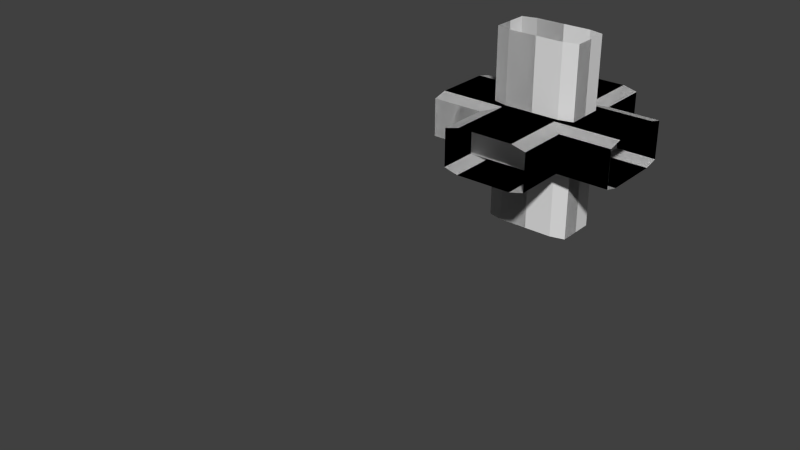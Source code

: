 # Source: busway.blend  (saved by Blender 2.67.0; exported with 4.5.12 LTS)
import bpy
from mathutils import Matrix  # noqa: F401  (used for matrix-valued properties, if any)

bpy.ops.wm.read_factory_settings(use_empty=True)
scene = bpy.context.scene
scene.name = 'Scene'

# ---- collections
col_collection_1 = bpy.data.collections.new('Collection 1'); scene.collection.children.link(col_collection_1)
col_collection_1.hide_render = True
col_collection_1.hide_viewport = True
col_collection_2 = bpy.data.collections.new('Collection 2'); scene.collection.children.link(col_collection_2)

# ---- world
world_world = bpy.data.worlds.new('World'); scene.world = world_world
world_world.color = (0.05088, 0.05088, 0.05088)
world_world.use_sun_shadow = False
world_world.sun_shadow_jitter_overblur = 0.0
world_world.cycles.sampling_method = 'MANUAL'
world_world.cycles.sample_map_resolution = 256

# ---- meshes
me_cube = bpy.data.meshes.new('Cube')
me_cube.from_pydata([(-1.0, -1.0, -1.0), (-1.0, 1.0, -1.0), (1.0, 1.0, -1.0), (1.0, -1.0, -1.0), (-1.0, -1.0, 1.0), (-1.0, 1.0, 1.0), (1.0, 1.0, 1.0), (1.0, -1.0, 1.0)], [], [(4, 5, 1, 0), (5, 6, 2, 1), (6, 7, 3, 2), (7, 4, 0, 3), (0, 1, 2, 3), (7, 6, 5, 4)])
me_cube.use_remesh_preserve_volume = False
me_cube.use_remesh_preserve_attributes = False
me_cube.use_mirror_vertex_groups = False
me_cube.update()
me_buswaysinglevertendb = bpy.data.meshes.new('BuswaySingleVertEndB')
me_buswaysinglevertendb.from_pydata([(-0.1005, 0.2248, -0.2248), (-0.12, 0.1487, -0.1487), (-0.12, -0.1487, 0.5), (0.1005, -0.2248, 0.5), (-0.1005, -0.2248, 0.5), (0.12, 0.1487, 0.5), (-0.12, 0.1487, 0.5), (0.1005, 0.2248, 0.5), (-0.1005, 0.2248, 0.5), (0.12, -0.1487, 0.5), (-0.12, -0.1487, -0.1487), (0.12, -0.1487, -0.1487), (0.1005, -0.2248, -0.2248), (-0.1005, -0.2248, -0.2248), (0.1005, 0.2248, -0.2248), (0.12, 0.1487, -0.1487)], [], [(1, 6, 8, 0), (10, 2, 6, 1), (13, 0, 14, 12), (10, 13, 4, 2), (12, 14, 15, 11), (14, 7, 5, 15), (12, 11, 9, 3), (11, 15, 5, 9), (13, 12, 3, 4), (0, 8, 7, 14), (1, 0, 13, 10)])
_uv = me_buswaysinglevertendb.uv_layers.new(name='UVMap')
_uv.uv.foreach_set('vector', [0.2446, 0.6828, 0.08055, 0.6828, 0.08055, 0.6431, 0.2639, 0.6431, 0.2446, 0.8333, 0.08055, 0.8333, 0.08055, 0.6828, 0.2446, 0.6828, 0.57, 0.863, 0.6838, 0.863, 0.6838, 0.9647, 0.57, 0.9647, 0.2446, 0.8333, 0.2639, 0.873, 0.08055, 0.873, 0.08055, 0.8333, 0.2645, 0.8718, 0.2645, 0.6443, 0.2446, 0.6828, 0.2446, 0.8333, 0.2639, 0.6431, 0.08055, 0.6431, 0.08055, 0.6828, 0.2446, 0.6828, 0.2639, 0.873, 0.2446, 0.8333, 0.08055, 0.8333, 0.08055, 0.873, 0.2446, 0.8333, 0.2446, 0.6828, 0.08055, 0.6828, 0.08055, 0.8333, 0.57, 0.863, 0.57, 0.9647, 0.3867, 0.9647, 0.3867, 0.863, 0.6838, 0.863, 0.8671, 0.863, 0.8671, 0.9647, 0.6838, 0.9647, 0.2446, 0.6828, 0.2645, 0.6443, 0.2645, 0.8718, 0.2446, 0.8333])
me_buswaysinglevertendb.use_remesh_preserve_volume = False
me_buswaysinglevertendb.use_remesh_preserve_attributes = False
me_buswaysinglevertendb.use_mirror_vertex_groups = False
me_buswaysinglevertendb.update()
me_buswaysinglehorzendd = bpy.data.meshes.new('BuswaySingleHorzEndD')
me_buswaysinglehorzendd.from_pydata([(-0.2248, 0.2248, -0.1005), (-0.1487, 0.1487, -0.12), (0.1487, -0.5, -0.12), (0.2248, -0.5, 0.1005), (0.2248, -0.5, -0.1005), (-0.1487, -0.5, 0.12), (-0.1487, -0.5, -0.12), (-0.2248, -0.5, 0.1005), (-0.2248, -0.5, -0.1005), (0.1487, -0.5, 0.12), (0.1487, 0.1487, -0.12), (0.1487, 0.1487, 0.12), (0.2248, 0.2248, 0.1005), (0.2248, 0.2248, -0.1005), (-0.2248, 0.2248, 0.1005), (-0.1487, 0.1487, 0.12)], [], [(1, 6, 8, 0), (10, 2, 6, 1), (13, 0, 14, 12), (10, 13, 4, 2), (12, 14, 15, 11), (14, 7, 5, 15), (12, 11, 9, 3), (11, 15, 5, 9), (13, 12, 3, 4), (0, 8, 7, 14), (1, 0, 13, 10)])
_uv = me_buswaysinglehorzendd.uv_layers.new(name='UVMap')
_uv.uv.foreach_set('vector', [0.2446, 0.6828, 0.08055, 0.6828, 0.08055, 0.6431, 0.2639, 0.6431, 0.2446, 0.8333, 0.08055, 0.8333, 0.08055, 0.6828, 0.2446, 0.6828, 0.57, 0.863, 0.6838, 0.863, 0.6838, 0.9647, 0.57, 0.9647, 0.2446, 0.8333, 0.2639, 0.873, 0.08055, 0.873, 0.08055, 0.8333, 0.2645, 0.8718, 0.2645, 0.6443, 0.2446, 0.6828, 0.2446, 0.8333, 0.2639, 0.6431, 0.08055, 0.6431, 0.08055, 0.6828, 0.2446, 0.6828, 0.2639, 0.873, 0.2446, 0.8333, 0.08055, 0.8333, 0.08055, 0.873, 0.2446, 0.8333, 0.2446, 0.6828, 0.08055, 0.6828, 0.08055, 0.8333, 0.57, 0.863, 0.57, 0.9647, 0.3867, 0.9647, 0.3867, 0.863, 0.6838, 0.863, 0.8671, 0.863, 0.8671, 0.9647, 0.6838, 0.9647, 0.2446, 0.6828, 0.2645, 0.6443, 0.2645, 0.8718, 0.2446, 0.8333])
me_buswaysinglehorzendd.use_remesh_preserve_volume = False
me_buswaysinglehorzendd.use_remesh_preserve_attributes = False
me_buswaysinglehorzendd.use_mirror_vertex_groups = False
me_buswaysinglehorzendd.update()
me_buswayconnectione = bpy.data.meshes.new('BuswayConnectionE')
me_buswayconnectione.from_pydata([(0.2248, -0.1005, 0.5), (0.1487, -0.12, 0.5), (-0.2248, 0.1005, 0.5), (-0.2248, -0.1005, 0.5), (0.1487, 0.12, 0.5), (0.1487, -0.12, 0.1005), (-0.1487, 0.12, 0.5), (0.2248, -0.1005, 0.1005), (0.2248, 0.1005, 0.5), (-0.1487, -0.12, 0.5), (-0.2248, -0.1005, 0.1005), (-0.2248, 0.1005, 0.1005), (0.2248, 0.1005, 0.1005), (-0.1487, -0.12, 0.1005), (0.1487, 0.12, 0.1005), (-0.1487, 0.12, 0.1005)], [], [(4, 14, 15, 6), (12, 8, 0, 7), (11, 2, 6, 15), (12, 14, 4, 8), (13, 5, 1, 9), (10, 13, 9, 3), (11, 10, 3, 2), (7, 0, 1, 5)])
_uv = me_buswayconnectione.uv_layers.new(name='UVMap')
_uv.uv.foreach_set('vector', [0.1973, 0.367, 0.1973, 0.1649, 0.2725, 0.1649, 0.2725, 0.367, 0.1774, 0.1649, 0.1774, 0.367, 0.1265, 0.367, 0.1265, 0.1649, 0.2923, 0.1649, 0.2923, 0.367, 0.2725, 0.367, 0.2725, 0.1649, 0.1774, 0.1649, 0.1973, 0.1649, 0.1973, 0.367, 0.1774, 0.367, 0.03144, 0.1649, 0.1067, 0.1649, 0.1067, 0.367, 0.03144, 0.367, 0.01157, 0.1649, 0.03144, 0.1649, 0.03144, 0.367, 0.01157, 0.367, 0.2923, 0.1649, 0.3432, 0.1649, 0.3432, 0.367, 0.2923, 0.367, 0.1265, 0.1649, 0.1265, 0.367, 0.1067, 0.367, 0.1067, 0.1649])
me_buswayconnectione.use_remesh_preserve_volume = False
me_buswayconnectione.use_remesh_preserve_attributes = False
me_buswayconnectione.use_mirror_vertex_groups = False
me_buswayconnectione.update()
me_buswaystrightconnectionc = bpy.data.meshes.new('BuswayStrightConnectionC')
me_buswaystrightconnectionc.from_pydata([(-0.1005, 0.2248, -0.2248), (-0.1005, 0.2248, 0.2248), (0.1005, 0.2248, 0.2248), (0.12, 0.1487, 0.1487), (0.12, -0.1487, -0.5), (-0.12, 0.1487, -0.1487), (0.12, 0.1487, -0.5), (-0.1005, -0.2248, -0.5), (0.1005, -0.2248, -0.5), (-0.12, 0.1487, -0.5), (-0.1005, 0.2248, -0.5), (0.1005, 0.2248, -0.5), (-0.12, -0.1487, -0.5), (-0.1005, -0.2248, -0.2248), (0.1005, -0.2248, -0.2248), (-0.1005, -0.2248, 0.2248), (0.1005, -0.2248, 0.2248), (-0.12, 0.1487, 0.1487), (0.12, -0.1487, 0.1487), (0.12, 0.1487, 0.5), (-0.1005, 0.2248, 0.5), (0.1005, 0.2248, 0.5), (-0.12, -0.1487, 0.5), (0.12, -0.1487, 0.5), (-0.1005, -0.2248, 0.5), (0.1005, -0.2248, 0.5), (-0.12, 0.1487, 0.5), (0.1005, 0.2248, -0.2248), (-0.12, -0.1487, -0.1487), (-0.12, -0.1487, 0.1487), (0.12, 0.1487, -0.1487), (0.12, -0.1487, -0.1487)], [], [(29, 17, 5, 28), (18, 23, 25, 16), (16, 25, 24, 15), (3, 19, 23, 18), (0, 10, 9, 5), (14, 13, 7, 8), (1, 17, 26, 20), (2, 1, 20, 21), (13, 28, 12, 7), (28, 5, 9, 12), (27, 30, 6, 11), (14, 8, 4, 31), (17, 29, 22, 26), (15, 24, 22, 29), (27, 11, 10, 0), (6, 30, 31, 4), (18, 31, 30, 3), (3, 2, 21, 19), (30, 5, 17, 3), (2, 3, 17, 1), (0, 5, 30, 27), (14, 31, 28, 13), (16, 15, 29, 18), (18, 29, 28, 31)])
_uv = me_buswaystrightconnectionc.uv_layers.new(name='UVMap')
_uv.uv.foreach_set('vector', [0.1756, 0.5803, 0.1756, 0.4298, 0.1004, 0.4298, 0.1004, 0.5803, 0.1004, 0.5803, 0.01157, 0.5803, 0.01157, 0.62, 0.08117, 0.62, 0.4869, 0.7166, 0.5565, 0.7166, 0.5565, 0.8183, 0.4869, 0.8183, 0.1004, 0.4298, 0.01157, 0.4298, 0.01157, 0.5803, 0.1004, 0.5803, 0.08117, 0.3901, 0.01157, 0.3901, 0.01157, 0.4298, 0.1004, 0.4298, 0.3572, 0.7166, 0.3572, 0.8183, 0.2876, 0.8183, 0.2876, 0.7166, 0.1949, 0.3901, 0.1756, 0.4298, 0.2645, 0.4298, 0.2645, 0.3901, 0.4869, 0.7166, 0.4869, 0.8183, 0.5565, 0.8183, 0.5565, 0.7166, 0.08117, 0.62, 0.1004, 0.5803, 0.01157, 0.5803, 0.01157, 0.62, 0.1004, 0.5803, 0.1004, 0.4298, 0.01157, 0.4298, 0.01157, 0.5803, 0.1949, 0.3901, 0.1756, 0.4298, 0.2645, 0.4298, 0.2645, 0.3901, 0.1949, 0.62, 0.2645, 0.62, 0.2645, 0.5803, 0.1756, 0.5803, 0.1756, 0.4298, 0.1756, 0.5803, 0.2645, 0.5803, 0.2645, 0.4298, 0.1949, 0.62, 0.2645, 0.62, 0.2645, 0.5803, 0.1756, 0.5803, 0.3572, 0.7166, 0.2876, 0.7166, 0.2876, 0.8183, 0.3572, 0.8183, 0.2645, 0.4298, 0.1756, 0.4298, 0.1756, 0.5803, 0.2645, 0.5803, 0.1004, 0.5803, 0.1756, 0.5803, 0.1756, 0.4298, 0.1004, 0.4298, 0.1004, 0.4298, 0.08117, 0.3901, 0.01157, 0.3901, 0.01157, 0.4298, 0.3845, 0.7068, 0.3845, 0.8282, 0.4597, 0.8282, 0.4597, 0.7068, 0.4869, 0.7166, 0.4597, 0.7068, 0.4597, 0.8282, 0.4869, 0.8183, 0.3572, 0.8183, 0.3845, 0.8282, 0.3845, 0.7068, 0.3572, 0.7166, 0.3572, 0.7166, 0.3845, 0.7068, 0.3845, 0.8282, 0.3572, 0.8183, 0.4869, 0.7166, 0.4869, 0.8183, 0.4597, 0.8282, 0.4597, 0.7068, 0.4597, 0.7068, 0.4597, 0.8282, 0.3845, 0.8282, 0.3845, 0.7068])
me_buswaystrightconnectionc.use_remesh_preserve_volume = False
me_buswaystrightconnectionc.use_remesh_preserve_attributes = False
me_buswaystrightconnectionc.use_mirror_vertex_groups = False
me_buswaystrightconnectionc.update()
me_buswaysinglevertenda = bpy.data.meshes.new('BuswaySingleVertEndA')
me_buswaysinglevertenda.from_pydata([(-0.1005, -0.2248, 0.2248), (-0.12, -0.1487, 0.1487), (-0.12, 0.1487, -0.5), (0.1005, 0.2248, -0.5), (-0.1005, 0.2248, -0.5), (0.12, -0.1487, -0.5), (-0.12, -0.1487, -0.5), (0.1005, -0.2248, -0.5), (-0.1005, -0.2248, -0.5), (0.12, 0.1487, -0.5), (-0.12, 0.1487, 0.1487), (0.12, 0.1487, 0.1487), (0.1005, 0.2248, 0.2248), (-0.1005, 0.2248, 0.2248), (0.1005, -0.2248, 0.2248), (0.12, -0.1487, 0.1487)], [], [(1, 6, 8, 0), (10, 2, 6, 1), (13, 0, 14, 12), (10, 13, 4, 2), (12, 14, 15, 11), (14, 7, 5, 15), (12, 11, 9, 3), (11, 15, 5, 9), (13, 12, 3, 4), (0, 8, 7, 14), (1, 0, 13, 10)])
_uv = me_buswaysinglevertenda.uv_layers.new(name='UVMap')
_uv.uv.foreach_set('vector', [0.2446, 0.6828, 0.08055, 0.6828, 0.08055, 0.6431, 0.2639, 0.6431, 0.2446, 0.8333, 0.08055, 0.8333, 0.08055, 0.6828, 0.2446, 0.6828, 0.57, 0.863, 0.6838, 0.863, 0.6838, 0.9647, 0.57, 0.9647, 0.2446, 0.8333, 0.2639, 0.873, 0.08055, 0.873, 0.08055, 0.8333, 0.2645, 0.8718, 0.2645, 0.6443, 0.2446, 0.6828, 0.2446, 0.8333, 0.2639, 0.6431, 0.08055, 0.6431, 0.08055, 0.6828, 0.2446, 0.6828, 0.2639, 0.873, 0.2446, 0.8333, 0.08055, 0.8333, 0.08055, 0.873, 0.2446, 0.8333, 0.2446, 0.6828, 0.08055, 0.6828, 0.08055, 0.8333, 0.57, 0.863, 0.57, 0.9647, 0.3867, 0.9647, 0.3867, 0.863, 0.6838, 0.863, 0.8671, 0.863, 0.8671, 0.9647, 0.6838, 0.9647, 0.2446, 0.6828, 0.2645, 0.6443, 0.2645, 0.8718, 0.2446, 0.8333])
me_buswaysinglevertenda.use_remesh_preserve_volume = False
me_buswaysinglevertenda.use_remesh_preserve_attributes = False
me_buswaysinglevertenda.use_mirror_vertex_groups = False
me_buswaysinglevertenda.update()
me_buswaysinglehorzendc = bpy.data.meshes.new('BuswaySingleHorzEndC')
me_buswaysinglehorzendc.from_pydata([(0.2248, -0.2248, -0.1005), (0.1487, -0.1487, -0.12), (-0.1487, 0.5, -0.12), (-0.2248, 0.5, 0.1005), (-0.2248, 0.5, -0.1005), (0.1487, 0.5, 0.12), (0.1487, 0.5, -0.12), (0.2248, 0.5, 0.1005), (0.2248, 0.5, -0.1005), (-0.1487, 0.5, 0.12), (-0.1487, -0.1487, -0.12), (-0.1487, -0.1487, 0.12), (-0.2248, -0.2248, 0.1005), (-0.2248, -0.2248, -0.1005), (0.2248, -0.2248, 0.1005), (0.1487, -0.1487, 0.12)], [], [(1, 6, 8, 0), (10, 2, 6, 1), (13, 0, 14, 12), (10, 13, 4, 2), (12, 14, 15, 11), (14, 7, 5, 15), (12, 11, 9, 3), (11, 15, 5, 9), (13, 12, 3, 4), (0, 8, 7, 14), (1, 0, 13, 10)])
_uv = me_buswaysinglehorzendc.uv_layers.new(name='UVMap')
_uv.uv.foreach_set('vector', [0.2446, 0.6828, 0.08055, 0.6828, 0.08055, 0.6431, 0.2639, 0.6431, 0.2446, 0.8333, 0.08055, 0.8333, 0.08055, 0.6828, 0.2446, 0.6828, 0.57, 0.863, 0.6838, 0.863, 0.6838, 0.9647, 0.57, 0.9647, 0.2446, 0.8333, 0.2639, 0.873, 0.08055, 0.873, 0.08055, 0.8333, 0.2645, 0.8718, 0.2645, 0.6443, 0.2446, 0.6828, 0.2446, 0.8333, 0.2639, 0.6431, 0.08055, 0.6431, 0.08055, 0.6828, 0.2446, 0.6828, 0.2639, 0.873, 0.2446, 0.8333, 0.08055, 0.8333, 0.08055, 0.873, 0.2446, 0.8333, 0.2446, 0.6828, 0.08055, 0.6828, 0.08055, 0.8333, 0.57, 0.863, 0.57, 0.9647, 0.3867, 0.9647, 0.3867, 0.863, 0.6838, 0.863, 0.8671, 0.863, 0.8671, 0.9647, 0.6838, 0.9647, 0.2446, 0.6828, 0.2645, 0.6443, 0.2645, 0.8718, 0.2446, 0.8333])
me_buswaysinglehorzendc.use_remesh_preserve_volume = False
me_buswaysinglehorzendc.use_remesh_preserve_attributes = False
me_buswaysinglehorzendc.use_mirror_vertex_groups = False
me_buswaysinglehorzendc.update()
me_buswayconnectiond = bpy.data.meshes.new('BuswayConnectionD')
me_buswayconnectiond.from_pydata([(0.2248, -0.2248, 0.1005), (0.5, 0.1487, -0.12), (0.1487, -0.1487, 0.12), (0.5, -0.1487, -0.12), (0.5, 0.2248, 0.1005), (0.5, 0.2248, -0.1005), (0.5, -0.1487, 0.12), (0.5, -0.2248, 0.1005), (0.5, -0.2248, -0.1005), (0.5, 0.1487, 0.12), (0.2248, 0.2248, 0.1005), (0.2248, 0.2248, -0.1005), (0.2248, -0.2248, -0.1005), (0.1487, 0.1487, 0.12), (0.1487, -0.1487, -0.12), (0.1487, 0.1487, -0.12)], [], [(0, 7, 6, 2), (11, 10, 4, 5), (10, 13, 9, 4), (13, 2, 6, 9), (12, 14, 3, 8), (11, 5, 1, 15), (12, 8, 7, 0), (3, 14, 15, 1)])
_uv = me_buswayconnectiond.uv_layers.new(name='UVMap')
_uv.uv.foreach_set('vector', [0.6492, 0.6837, 0.5796, 0.6837, 0.5796, 0.644, 0.6684, 0.644, 0.6492, 0.3521, 0.6492, 0.4538, 0.5796, 0.4538, 0.5796, 0.3521, 0.6492, 0.4538, 0.6684, 0.4935, 0.5796, 0.4935, 0.5796, 0.4538, 0.6684, 0.4935, 0.6684, 0.644, 0.5796, 0.644, 0.5796, 0.4935, 0.6492, 0.1222, 0.6684, 0.1619, 0.5796, 0.1619, 0.5796, 0.1222, 0.6492, 0.3521, 0.5796, 0.3521, 0.5796, 0.3124, 0.6684, 0.3124, 0.6492, 0.1222, 0.5796, 0.1222, 0.5796, 0.02048, 0.6492, 0.02048, 0.5796, 0.1619, 0.6684, 0.1619, 0.6684, 0.3124, 0.5796, 0.3124])
me_buswayconnectiond.use_remesh_preserve_volume = False
me_buswayconnectiond.use_remesh_preserve_attributes = False
me_buswayconnectiond.use_mirror_vertex_groups = False
me_buswayconnectiond.update()
me_buswayjunctionconnectionendd = bpy.data.meshes.new('BuswayJunctionConnectionEndD')
me_buswayjunctionconnectionendd.from_pydata([(-0.2894, -0.2248, -0.1005), (-0.2133, -0.1487, -0.12), (-0.2133, 0.1487, -0.12), (-0.2133, 0.1487, 0.12), (-0.2894, 0.2248, 0.1005), (-0.2894, 0.2248, -0.1005), (-0.2894, -0.2248, 0.1005), (-0.2133, -0.1487, 0.12), (0.2248, -0.2248, 0.1005), (-0.2248, -0.2248, 0.1005), (-0.2248, -0.2248, -0.1005), (-0.1487, -0.1487, -0.12), (0.5, 0.1487, -0.12), (0.1487, -0.1487, 0.12), (0.5, -0.1487, -0.12), (0.5, 0.2248, 0.1005), (0.5, 0.2248, -0.1005), (0.5, -0.1487, 0.12), (0.5, -0.2248, 0.1005), (0.5, -0.2248, -0.1005), (0.5, 0.1487, 0.12), (0.2248, 0.2248, 0.1005), (0.2248, 0.2248, -0.1005), (-0.1487, -0.1487, 0.12), (0.2248, -0.2248, -0.1005), (0.1487, 0.1487, 0.12), (-0.1487, 0.1487, 0.12), (0.1487, -0.1487, -0.12), (0.1487, 0.1487, -0.12), (-0.1487, 0.1487, -0.12), (-0.2248, 0.2248, 0.1005), (-0.2248, 0.2248, -0.1005)], [], [(5, 0, 6, 4), (4, 6, 7, 3), (1, 0, 5, 2), (26, 23, 13, 25), (8, 18, 17, 13), (22, 21, 15, 16), (21, 25, 20, 15), (25, 13, 17, 20), (24, 27, 14, 19), (22, 16, 12, 28), (24, 19, 18, 8), (14, 27, 28, 12), (27, 13, 23, 11), (10, 11, 23, 9), (8, 13, 27, 24), (22, 28, 25, 21), (5, 31, 29, 2), (5, 4, 30, 31), (29, 28, 27, 11), (31, 30, 26, 29), (29, 26, 25, 28), (4, 3, 26, 30), (3, 7, 23, 26), (6, 0, 10, 9), (1, 11, 10, 0), (7, 6, 9, 23), (2, 29, 11, 1)])
_uv = me_buswayjunctionconnectionendd.uv_layers.new(name='UVMap')
_uv.uv.foreach_set('vector', [0.2272, 0.03035, 0.3409, 0.03035, 0.3409, 0.132, 0.2272, 0.132, 0.8413, 0.7457, 0.7277, 0.7457, 0.7471, 0.706, 0.8219, 0.7061, 0.7471, 0.706, 0.7277, 0.7457, 0.8413, 0.7457, 0.8219, 0.7061, 0.8221, 0.6734, 0.7469, 0.6734, 0.7469, 0.5229, 0.8221, 0.5229, 0.727, 0.4843, 0.727, 0.3451, 0.7469, 0.3451, 0.7469, 0.5229, 0.08117, 0.03035, 0.08117, 0.132, 0.01157, 0.132, 0.01157, 0.03034, 0.842, 0.4843, 0.8221, 0.5229, 0.8221, 0.3451, 0.842, 0.3451, 0.8221, 0.5229, 0.7469, 0.5229, 0.7469, 0.3451, 0.8221, 0.3451, 0.727, 0.4843, 0.7469, 0.5229, 0.7469, 0.3451, 0.727, 0.3451, 0.842, 0.4843, 0.842, 0.3451, 0.8221, 0.3451, 0.8221, 0.5229, 0.4869, 0.03035, 0.5565, 0.03035, 0.5565, 0.132, 0.4869, 0.132, 0.7469, 0.3451, 0.7469, 0.5229, 0.8221, 0.5229, 0.8221, 0.3451, 0.4597, 0.02049, 0.4597, 0.1419, 0.3845, 0.1419, 0.3845, 0.02049, 0.3572, 0.03035, 0.3845, 0.02049, 0.3845, 0.1419, 0.3572, 0.132, 0.4869, 0.132, 0.4597, 0.1419, 0.4597, 0.02049, 0.4869, 0.03035, 0.08117, 0.03035, 0.1084, 0.02048, 0.1084, 0.1419, 0.08117, 0.132, 0.8413, 0.7457, 0.8417, 0.7127, 0.8221, 0.6734, 0.8219, 0.7061, 0.2272, 0.03035, 0.2272, 0.132, 0.2108, 0.132, 0.2108, 0.03035, 0.8221, 0.6734, 0.8221, 0.5229, 0.7469, 0.5229, 0.7469, 0.6734, 0.2108, 0.03035, 0.2108, 0.132, 0.1836, 0.1419, 0.1836, 0.02049, 0.1836, 0.02049, 0.1836, 0.1419, 0.1084, 0.1419, 0.1084, 0.02048, 0.8413, 0.7457, 0.8219, 0.7061, 0.8221, 0.6734, 0.8417, 0.7127, 0.8219, 0.7061, 0.7471, 0.706, 0.7469, 0.6734, 0.8221, 0.6734, 0.3409, 0.132, 0.3409, 0.03035, 0.3572, 0.03035, 0.3572, 0.132, 0.7471, 0.706, 0.7469, 0.6734, 0.7273, 0.7127, 0.7277, 0.7457, 0.7471, 0.706, 0.7277, 0.7457, 0.7273, 0.7127, 0.7469, 0.6734, 0.8219, 0.7061, 0.8221, 0.6734, 0.7469, 0.6734, 0.7471, 0.706])
me_buswayjunctionconnectionendd.use_remesh_preserve_volume = False
me_buswayjunctionconnectionendd.use_remesh_preserve_attributes = False
me_buswayjunctionconnectionendd.use_mirror_vertex_groups = False
me_buswayjunctionconnectionendd.update()
me_buswayjunctionconnectionendc = bpy.data.meshes.new('BuswayJunctionConnectionEndC')
me_buswayjunctionconnectionendc.from_pydata([(0.2894, 0.2248, -0.1005), (0.2133, 0.1487, -0.12), (0.2133, -0.1487, -0.12), (0.2133, -0.1487, 0.12), (0.2894, -0.2248, 0.1005), (0.2894, -0.2248, -0.1005), (0.2894, 0.2248, 0.1005), (0.2133, 0.1487, 0.12), (-0.2248, 0.2248, 0.1005), (0.2248, 0.2248, 0.1005), (0.2248, 0.2248, -0.1005), (0.1487, 0.1487, -0.12), (-0.5, -0.1487, -0.12), (-0.1487, 0.1487, 0.12), (-0.5, 0.1487, -0.12), (-0.5, -0.2248, 0.1005), (-0.5, -0.2248, -0.1005), (-0.5, 0.1487, 0.12), (-0.5, 0.2248, 0.1005), (-0.5, 0.2248, -0.1005), (-0.5, -0.1487, 0.12), (-0.2248, -0.2248, 0.1005), (-0.2248, -0.2248, -0.1005), (0.1487, 0.1487, 0.12), (-0.2248, 0.2248, -0.1005), (-0.1487, -0.1487, 0.12), (0.1487, -0.1487, 0.12), (-0.1487, 0.1487, -0.12), (-0.1487, -0.1487, -0.12), (0.1487, -0.1487, -0.12), (0.2248, -0.2248, 0.1005), (0.2248, -0.2248, -0.1005)], [], [(5, 0, 6, 4), (4, 6, 7, 3), (1, 0, 5, 2), (26, 23, 13, 25), (8, 18, 17, 13), (22, 21, 15, 16), (21, 25, 20, 15), (25, 13, 17, 20), (24, 27, 14, 19), (22, 16, 12, 28), (24, 19, 18, 8), (14, 27, 28, 12), (27, 13, 23, 11), (10, 11, 23, 9), (8, 13, 27, 24), (22, 28, 25, 21), (5, 31, 29, 2), (5, 4, 30, 31), (29, 28, 27, 11), (31, 30, 26, 29), (29, 26, 25, 28), (4, 3, 26, 30), (3, 7, 23, 26), (6, 0, 10, 9), (1, 11, 10, 0), (7, 6, 9, 23), (2, 29, 11, 1)])
_uv = me_buswayjunctionconnectionendc.uv_layers.new(name='UVMap')
_uv.uv.foreach_set('vector', [0.2272, 0.03035, 0.3409, 0.03035, 0.3409, 0.132, 0.2272, 0.132, 0.8413, 0.7457, 0.7277, 0.7457, 0.7471, 0.706, 0.8219, 0.7061, 0.7471, 0.706, 0.7277, 0.7457, 0.8413, 0.7457, 0.8219, 0.7061, 0.8221, 0.6734, 0.7469, 0.6734, 0.7469, 0.5229, 0.8221, 0.5229, 0.727, 0.4843, 0.727, 0.3451, 0.7469, 0.3451, 0.7469, 0.5229, 0.08117, 0.03035, 0.08117, 0.132, 0.01157, 0.132, 0.01157, 0.03034, 0.842, 0.4843, 0.8221, 0.5229, 0.8221, 0.3451, 0.842, 0.3451, 0.8221, 0.5229, 0.7469, 0.5229, 0.7469, 0.3451, 0.8221, 0.3451, 0.727, 0.4843, 0.7469, 0.5229, 0.7469, 0.3451, 0.727, 0.3451, 0.842, 0.4843, 0.842, 0.3451, 0.8221, 0.3451, 0.8221, 0.5229, 0.4869, 0.03035, 0.5565, 0.03035, 0.5565, 0.132, 0.4869, 0.132, 0.7469, 0.3451, 0.7469, 0.5229, 0.8221, 0.5229, 0.8221, 0.3451, 0.4597, 0.02049, 0.4597, 0.1419, 0.3845, 0.1419, 0.3845, 0.02049, 0.3572, 0.03035, 0.3845, 0.02049, 0.3845, 0.1419, 0.3572, 0.132, 0.4869, 0.132, 0.4597, 0.1419, 0.4597, 0.02049, 0.4869, 0.03035, 0.08117, 0.03035, 0.1084, 0.02048, 0.1084, 0.1419, 0.08117, 0.132, 0.8413, 0.7457, 0.8417, 0.7127, 0.8221, 0.6734, 0.8219, 0.7061, 0.2272, 0.03035, 0.2272, 0.132, 0.2108, 0.132, 0.2108, 0.03035, 0.8221, 0.6734, 0.8221, 0.5229, 0.7469, 0.5229, 0.7469, 0.6734, 0.2108, 0.03035, 0.2108, 0.132, 0.1836, 0.1419, 0.1836, 0.02049, 0.1836, 0.02049, 0.1836, 0.1419, 0.1084, 0.1419, 0.1084, 0.02048, 0.8413, 0.7457, 0.8219, 0.7061, 0.8221, 0.6734, 0.8417, 0.7127, 0.8219, 0.7061, 0.7471, 0.706, 0.7469, 0.6734, 0.8221, 0.6734, 0.3409, 0.132, 0.3409, 0.03035, 0.3572, 0.03035, 0.3572, 0.132, 0.7471, 0.706, 0.7469, 0.6734, 0.7273, 0.7127, 0.7277, 0.7457, 0.7471, 0.706, 0.7277, 0.7457, 0.7273, 0.7127, 0.7469, 0.6734, 0.8219, 0.7061, 0.8221, 0.6734, 0.7469, 0.6734, 0.7471, 0.706])
me_buswayjunctionconnectionendc.use_remesh_preserve_volume = False
me_buswayjunctionconnectionendc.use_remesh_preserve_attributes = False
me_buswayjunctionconnectionendc.use_mirror_vertex_groups = False
me_buswayjunctionconnectionendc.update()
me_buswayjunctionconnectionenda = bpy.data.meshes.new('BuswayJunctionConnectionEndA')
me_buswayjunctionconnectionenda.from_pydata([(0.2248, -0.2894, -0.1005), (0.1487, -0.2133, -0.12), (-0.1487, -0.2133, -0.12), (-0.1487, -0.2133, 0.12), (-0.2248, -0.2894, 0.1005), (-0.2248, -0.2894, -0.1005), (0.2248, -0.2894, 0.1005), (0.1487, -0.2133, 0.12), (0.2248, 0.2248, 0.1005), (0.2248, -0.2248, 0.1005), (0.2248, -0.2248, -0.1005), (0.1487, -0.1487, -0.12), (-0.1487, 0.5, -0.12), (0.1487, 0.1487, 0.12), (0.1487, 0.5, -0.12), (-0.2248, 0.5, 0.1005), (-0.2248, 0.5, -0.1005), (0.1487, 0.5, 0.12), (0.2248, 0.5, 0.1005), (0.2248, 0.5, -0.1005), (-0.1487, 0.5, 0.12), (-0.2248, 0.2248, 0.1005), (-0.2248, 0.2248, -0.1005), (0.1487, -0.1487, 0.12), (0.2248, 0.2248, -0.1005), (-0.1487, 0.1487, 0.12), (-0.1487, -0.1487, 0.12), (0.1487, 0.1487, -0.12), (-0.1487, 0.1487, -0.12), (-0.1487, -0.1487, -0.12), (-0.2248, -0.2248, 0.1005), (-0.2248, -0.2248, -0.1005)], [], [(5, 0, 6, 4), (4, 6, 7, 3), (1, 0, 5, 2), (26, 23, 13, 25), (8, 18, 17, 13), (22, 21, 15, 16), (21, 25, 20, 15), (25, 13, 17, 20), (24, 27, 14, 19), (22, 16, 12, 28), (24, 19, 18, 8), (14, 27, 28, 12), (27, 13, 23, 11), (10, 11, 23, 9), (8, 13, 27, 24), (22, 28, 25, 21), (5, 31, 29, 2), (5, 4, 30, 31), (29, 28, 27, 11), (31, 30, 26, 29), (29, 26, 25, 28), (4, 3, 26, 30), (3, 7, 23, 26), (6, 0, 10, 9), (1, 11, 10, 0), (7, 6, 9, 23), (2, 29, 11, 1)])
_uv = me_buswayjunctionconnectionenda.uv_layers.new(name='UVMap')
_uv.uv.foreach_set('vector', [0.2272, 0.03035, 0.3409, 0.03035, 0.3409, 0.132, 0.2272, 0.132, 0.8413, 0.7457, 0.7277, 0.7457, 0.7471, 0.706, 0.8219, 0.7061, 0.7471, 0.706, 0.7277, 0.7457, 0.8413, 0.7457, 0.8219, 0.7061, 0.8221, 0.6734, 0.7469, 0.6734, 0.7469, 0.5229, 0.8221, 0.5229, 0.727, 0.4843, 0.727, 0.3451, 0.7469, 0.3451, 0.7469, 0.5229, 0.08117, 0.03035, 0.08117, 0.132, 0.01157, 0.132, 0.01157, 0.03034, 0.842, 0.4843, 0.8221, 0.5229, 0.8221, 0.3451, 0.842, 0.3451, 0.8221, 0.5229, 0.7469, 0.5229, 0.7469, 0.3451, 0.8221, 0.3451, 0.727, 0.4843, 0.7469, 0.5229, 0.7469, 0.3451, 0.727, 0.3451, 0.842, 0.4843, 0.842, 0.3451, 0.8221, 0.3451, 0.8221, 0.5229, 0.4869, 0.03035, 0.5565, 0.03035, 0.5565, 0.132, 0.4869, 0.132, 0.7469, 0.3451, 0.7469, 0.5229, 0.8221, 0.5229, 0.8221, 0.3451, 0.4597, 0.02049, 0.4597, 0.1419, 0.3845, 0.1419, 0.3845, 0.02049, 0.3572, 0.03035, 0.3845, 0.02049, 0.3845, 0.1419, 0.3572, 0.132, 0.4869, 0.132, 0.4597, 0.1419, 0.4597, 0.02049, 0.4869, 0.03035, 0.08117, 0.03035, 0.1084, 0.02048, 0.1084, 0.1419, 0.08117, 0.132, 0.8413, 0.7457, 0.8417, 0.7127, 0.8221, 0.6734, 0.8219, 0.7061, 0.2272, 0.03035, 0.2272, 0.132, 0.2108, 0.132, 0.2108, 0.03035, 0.8221, 0.6734, 0.8221, 0.5229, 0.7469, 0.5229, 0.7469, 0.6734, 0.2108, 0.03035, 0.2108, 0.132, 0.1836, 0.1419, 0.1836, 0.02049, 0.1836, 0.02049, 0.1836, 0.1419, 0.1084, 0.1419, 0.1084, 0.02048, 0.8413, 0.7457, 0.8219, 0.7061, 0.8221, 0.6734, 0.8417, 0.7127, 0.8219, 0.7061, 0.7471, 0.706, 0.7469, 0.6734, 0.8221, 0.6734, 0.3409, 0.132, 0.3409, 0.03035, 0.3572, 0.03035, 0.3572, 0.132, 0.7471, 0.706, 0.7469, 0.6734, 0.7273, 0.7127, 0.7277, 0.7457, 0.7471, 0.706, 0.7277, 0.7457, 0.7273, 0.7127, 0.7469, 0.6734, 0.8219, 0.7061, 0.8221, 0.6734, 0.7469, 0.6734, 0.7471, 0.706])
me_buswayjunctionconnectionenda.use_remesh_preserve_volume = False
me_buswayjunctionconnectionenda.use_remesh_preserve_attributes = False
me_buswayjunctionconnectionenda.use_mirror_vertex_groups = False
me_buswayjunctionconnectionenda.update()
me_buswaystrightconnectionb = bpy.data.meshes.new('BuswayStrightConnectionB')
me_buswaystrightconnectionb.from_pydata([(-0.2248, -0.2248, 0.1005), (-0.2248, 0.2248, 0.1005), (-0.2248, 0.2248, -0.1005), (-0.1487, 0.1487, -0.12), (0.1487, -0.5, -0.12), (-0.1487, -0.1487, 0.12), (-0.1487, -0.5, -0.12), (0.2248, -0.5, 0.1005), (0.2248, -0.5, -0.1005), (-0.1487, -0.5, 0.12), (-0.2248, -0.5, 0.1005), (-0.2248, -0.5, -0.1005), (0.1487, -0.5, 0.12), (0.2248, -0.2248, 0.1005), (0.2248, -0.2248, -0.1005), (0.2248, 0.2248, 0.1005), (0.2248, 0.2248, -0.1005), (-0.1487, 0.1487, 0.12), (0.1487, 0.1487, -0.12), (-0.1487, 0.5, -0.12), (-0.2248, 0.5, 0.1005), (-0.2248, 0.5, -0.1005), (0.1487, 0.5, 0.12), (0.1487, 0.5, -0.12), (0.2248, 0.5, 0.1005), (0.2248, 0.5, -0.1005), (-0.1487, 0.5, 0.12), (-0.2248, -0.2248, -0.1005), (0.1487, -0.1487, 0.12), (0.1487, 0.1487, 0.12), (-0.1487, -0.1487, -0.12), (0.1487, -0.1487, -0.12)], [], [(29, 17, 5, 28), (18, 23, 25, 16), (16, 25, 24, 15), (3, 19, 23, 18), (0, 10, 9, 5), (14, 13, 7, 8), (1, 17, 26, 20), (2, 1, 20, 21), (13, 28, 12, 7), (28, 5, 9, 12), (27, 30, 6, 11), (14, 8, 4, 31), (17, 29, 22, 26), (15, 24, 22, 29), (27, 11, 10, 0), (6, 30, 31, 4), (18, 31, 30, 3), (3, 2, 21, 19), (30, 5, 17, 3), (2, 3, 17, 1), (0, 5, 30, 27), (14, 31, 28, 13), (16, 15, 29, 18), (18, 29, 28, 31)])
_uv = me_buswaystrightconnectionb.uv_layers.new(name='UVMap')
_uv.uv.foreach_set('vector', [0.1756, 0.5803, 0.1756, 0.4298, 0.1004, 0.4298, 0.1004, 0.5803, 0.1004, 0.5803, 0.01157, 0.5803, 0.01157, 0.62, 0.08117, 0.62, 0.4869, 0.7166, 0.5565, 0.7166, 0.5565, 0.8183, 0.4869, 0.8183, 0.1004, 0.4298, 0.01157, 0.4298, 0.01157, 0.5803, 0.1004, 0.5803, 0.08117, 0.3901, 0.01157, 0.3901, 0.01157, 0.4298, 0.1004, 0.4298, 0.3572, 0.7166, 0.3572, 0.8183, 0.2876, 0.8183, 0.2876, 0.7166, 0.1949, 0.3901, 0.1756, 0.4298, 0.2645, 0.4298, 0.2645, 0.3901, 0.4869, 0.7166, 0.4869, 0.8183, 0.5565, 0.8183, 0.5565, 0.7166, 0.08117, 0.62, 0.1004, 0.5803, 0.01157, 0.5803, 0.01157, 0.62, 0.1004, 0.5803, 0.1004, 0.4298, 0.01157, 0.4298, 0.01157, 0.5803, 0.1949, 0.3901, 0.1756, 0.4298, 0.2645, 0.4298, 0.2645, 0.3901, 0.1949, 0.62, 0.2645, 0.62, 0.2645, 0.5803, 0.1756, 0.5803, 0.1756, 0.4298, 0.1756, 0.5803, 0.2645, 0.5803, 0.2645, 0.4298, 0.1949, 0.62, 0.2645, 0.62, 0.2645, 0.5803, 0.1756, 0.5803, 0.3572, 0.7166, 0.2876, 0.7166, 0.2876, 0.8183, 0.3572, 0.8183, 0.2645, 0.4298, 0.1756, 0.4298, 0.1756, 0.5803, 0.2645, 0.5803, 0.1004, 0.5803, 0.1756, 0.5803, 0.1756, 0.4298, 0.1004, 0.4298, 0.1004, 0.4298, 0.08117, 0.3901, 0.01157, 0.3901, 0.01157, 0.4298, 0.3845, 0.7068, 0.3845, 0.8282, 0.4597, 0.8282, 0.4597, 0.7068, 0.4869, 0.7166, 0.4597, 0.7068, 0.4597, 0.8282, 0.4869, 0.8183, 0.3572, 0.8183, 0.3845, 0.8282, 0.3845, 0.7068, 0.3572, 0.7166, 0.3572, 0.7166, 0.3845, 0.7068, 0.3845, 0.8282, 0.3572, 0.8183, 0.4869, 0.7166, 0.4869, 0.8183, 0.4597, 0.8282, 0.4597, 0.7068, 0.4597, 0.7068, 0.4597, 0.8282, 0.3845, 0.8282, 0.3845, 0.7068])
me_buswaystrightconnectionb.use_remesh_preserve_volume = False
me_buswaystrightconnectionb.use_remesh_preserve_attributes = False
me_buswaystrightconnectionb.use_mirror_vertex_groups = False
me_buswaystrightconnectionb.update()
me_buswaysinglehorzenda = bpy.data.meshes.new('BuswaySingleHorzEndA')
me_buswaysinglehorzenda.from_pydata([(0.2248, -0.2248, -0.1005), (0.1487, -0.1487, -0.12), (-0.1487, 0.5, -0.12), (-0.2248, 0.5, 0.1005), (-0.2248, 0.5, -0.1005), (0.1487, 0.5, 0.12), (0.1487, 0.5, -0.12), (0.2248, 0.5, 0.1005), (0.2248, 0.5, -0.1005), (-0.1487, 0.5, 0.12), (-0.1487, -0.1487, -0.12), (-0.1487, -0.1487, 0.12), (-0.2248, -0.2248, 0.1005), (-0.2248, -0.2248, -0.1005), (0.2248, -0.2248, 0.1005), (0.1487, -0.1487, 0.12)], [], [(1, 6, 8, 0), (10, 2, 6, 1), (13, 0, 14, 12), (10, 13, 4, 2), (12, 14, 15, 11), (14, 7, 5, 15), (12, 11, 9, 3), (11, 15, 5, 9), (13, 12, 3, 4), (0, 8, 7, 14), (1, 0, 13, 10)])
_uv = me_buswaysinglehorzenda.uv_layers.new(name='UVMap')
_uv.uv.foreach_set('vector', [0.2446, 0.6828, 0.08055, 0.6828, 0.08055, 0.6431, 0.2639, 0.6431, 0.2446, 0.8333, 0.08055, 0.8333, 0.08055, 0.6828, 0.2446, 0.6828, 0.57, 0.863, 0.6838, 0.863, 0.6838, 0.9647, 0.57, 0.9647, 0.2446, 0.8333, 0.2639, 0.873, 0.08055, 0.873, 0.08055, 0.8333, 0.2645, 0.8718, 0.2645, 0.6443, 0.2446, 0.6828, 0.2446, 0.8333, 0.2639, 0.6431, 0.08055, 0.6431, 0.08055, 0.6828, 0.2446, 0.6828, 0.2639, 0.873, 0.2446, 0.8333, 0.08055, 0.8333, 0.08055, 0.873, 0.2446, 0.8333, 0.2446, 0.6828, 0.08055, 0.6828, 0.08055, 0.8333, 0.57, 0.863, 0.57, 0.9647, 0.3867, 0.9647, 0.3867, 0.863, 0.6838, 0.863, 0.8671, 0.863, 0.8671, 0.9647, 0.6838, 0.9647, 0.2446, 0.6828, 0.2645, 0.6443, 0.2645, 0.8718, 0.2446, 0.8333])
me_buswaysinglehorzenda.use_remesh_preserve_volume = False
me_buswaysinglehorzenda.use_remesh_preserve_attributes = False
me_buswaysinglehorzenda.use_mirror_vertex_groups = False
me_buswaysinglehorzenda.update()
me_buswayconnectionc = bpy.data.meshes.new('BuswayConnectionC')
me_buswayconnectionc.from_pydata([(-0.2248, 0.2248, 0.1005), (-0.5, -0.1487, -0.12), (-0.1487, 0.1487, 0.12), (-0.5, 0.1487, -0.12), (-0.5, -0.2248, 0.1005), (-0.5, -0.2248, -0.1005), (-0.5, 0.1487, 0.12), (-0.5, 0.2248, 0.1005), (-0.5, 0.2248, -0.1005), (-0.5, -0.1487, 0.12), (-0.2248, -0.2248, 0.1005), (-0.2248, -0.2248, -0.1005), (-0.2248, 0.2248, -0.1005), (-0.1487, -0.1487, 0.12), (-0.1487, 0.1487, -0.12), (-0.1487, -0.1487, -0.12)], [], [(0, 7, 6, 2), (11, 10, 4, 5), (10, 13, 9, 4), (13, 2, 6, 9), (12, 14, 3, 8), (11, 5, 1, 15), (12, 8, 7, 0), (3, 14, 15, 1)])
_uv = me_buswayconnectionc.uv_layers.new(name='UVMap')
_uv.uv.foreach_set('vector', [0.6492, 0.6837, 0.5796, 0.6837, 0.5796, 0.644, 0.6684, 0.644, 0.6492, 0.3521, 0.6492, 0.4538, 0.5796, 0.4538, 0.5796, 0.3521, 0.6492, 0.4538, 0.6684, 0.4935, 0.5796, 0.4935, 0.5796, 0.4538, 0.6684, 0.4935, 0.6684, 0.644, 0.5796, 0.644, 0.5796, 0.4935, 0.6492, 0.1222, 0.6684, 0.1619, 0.5796, 0.1619, 0.5796, 0.1222, 0.6492, 0.3521, 0.5796, 0.3521, 0.5796, 0.3124, 0.6684, 0.3124, 0.6492, 0.1222, 0.5796, 0.1222, 0.5796, 0.02048, 0.6492, 0.02048, 0.5796, 0.1619, 0.6684, 0.1619, 0.6684, 0.3124, 0.5796, 0.3124])
me_buswayconnectionc.use_remesh_preserve_volume = False
me_buswayconnectionc.use_remesh_preserve_attributes = False
me_buswayconnectionc.use_mirror_vertex_groups = False
me_buswayconnectionc.update()
me_buswayconnectiona = bpy.data.meshes.new('BuswayConnectionA')
me_buswayconnectiona.from_pydata([(0.2248, 0.2248, 0.1005), (-0.1487, 0.5, -0.12), (0.1487, 0.1487, 0.12), (0.1487, 0.5, -0.12), (-0.2248, 0.5, 0.1005), (-0.2248, 0.5, -0.1005), (0.1487, 0.5, 0.12), (0.2248, 0.5, 0.1005), (0.2248, 0.5, -0.1005), (-0.1487, 0.5, 0.12), (-0.2248, 0.2248, 0.1005), (-0.2248, 0.2248, -0.1005), (0.2248, 0.2248, -0.1005), (-0.1487, 0.1487, 0.12), (0.1487, 0.1487, -0.12), (-0.1487, 0.1487, -0.12)], [], [(0, 7, 6, 2), (11, 10, 4, 5), (10, 13, 9, 4), (13, 2, 6, 9), (12, 14, 3, 8), (11, 5, 1, 15), (12, 8, 7, 0), (3, 14, 15, 1)])
_uv = me_buswayconnectiona.uv_layers.new(name='UVMap')
_uv.uv.foreach_set('vector', [0.6492, 0.6837, 0.5796, 0.6837, 0.5796, 0.644, 0.6684, 0.644, 0.6492, 0.3521, 0.6492, 0.4538, 0.5796, 0.4538, 0.5796, 0.3521, 0.6492, 0.4538, 0.6684, 0.4935, 0.5796, 0.4935, 0.5796, 0.4538, 0.6684, 0.4935, 0.6684, 0.644, 0.5796, 0.644, 0.5796, 0.4935, 0.6492, 0.1222, 0.6684, 0.1619, 0.5796, 0.1619, 0.5796, 0.1222, 0.6492, 0.3521, 0.5796, 0.3521, 0.5796, 0.3124, 0.6684, 0.3124, 0.6492, 0.1222, 0.5796, 0.1222, 0.5796, 0.02048, 0.6492, 0.02048, 0.5796, 0.1619, 0.6684, 0.1619, 0.6684, 0.3124, 0.5796, 0.3124])
me_buswayconnectiona.use_remesh_preserve_volume = False
me_buswayconnectiona.use_remesh_preserve_attributes = False
me_buswayconnectiona.use_mirror_vertex_groups = False
me_buswayconnectiona.update()
me_buswayconnectionb = bpy.data.meshes.new('BuswayConnectionB')
me_buswayconnectionb.from_pydata([(-0.2248, -0.2248, 0.1005), (0.1487, -0.5, -0.12), (-0.1487, -0.1487, 0.12), (-0.1487, -0.5, -0.12), (0.2248, -0.5, 0.1005), (0.2248, -0.5, -0.1005), (-0.1487, -0.5, 0.12), (-0.2248, -0.5, 0.1005), (-0.2248, -0.5, -0.1005), (0.1487, -0.5, 0.12), (0.2248, -0.2248, 0.1005), (0.2248, -0.2248, -0.1005), (-0.2248, -0.2248, -0.1005), (0.1487, -0.1487, 0.12), (-0.1487, -0.1487, -0.12), (0.1487, -0.1487, -0.12)], [], [(0, 7, 6, 2), (11, 10, 4, 5), (10, 13, 9, 4), (13, 2, 6, 9), (12, 14, 3, 8), (11, 5, 1, 15), (12, 8, 7, 0), (3, 14, 15, 1)])
_uv = me_buswayconnectionb.uv_layers.new(name='UVMap')
_uv.uv.foreach_set('vector', [0.6492, 0.6837, 0.5796, 0.6837, 0.5796, 0.644, 0.6684, 0.644, 0.6492, 0.3521, 0.6492, 0.4538, 0.5796, 0.4538, 0.5796, 0.3521, 0.6492, 0.4538, 0.6684, 0.4935, 0.5796, 0.4935, 0.5796, 0.4538, 0.6684, 0.4935, 0.6684, 0.644, 0.5796, 0.644, 0.5796, 0.4935, 0.6492, 0.1222, 0.6684, 0.1619, 0.5796, 0.1619, 0.5796, 0.1222, 0.6492, 0.3521, 0.5796, 0.3521, 0.5796, 0.3124, 0.6684, 0.3124, 0.6492, 0.1222, 0.5796, 0.1222, 0.5796, 0.02048, 0.6492, 0.02048, 0.5796, 0.1619, 0.6684, 0.1619, 0.6684, 0.3124, 0.5796, 0.3124])
me_buswayconnectionb.use_remesh_preserve_volume = False
me_buswayconnectionb.use_remesh_preserve_attributes = False
me_buswayconnectionb.use_mirror_vertex_groups = False
me_buswayconnectionb.update()
me_buswaystrightconnectiona = bpy.data.meshes.new('BuswayStrightConnectionA')
me_buswaystrightconnectiona.from_pydata([(-0.2248, -0.2248, 0.1005), (-0.2248, 0.2248, 0.1005), (-0.2248, 0.2248, -0.1005), (-0.1487, 0.1487, -0.12), (0.1487, -0.5, -0.12), (-0.1487, -0.1487, 0.12), (-0.1487, -0.5, -0.12), (0.2248, -0.5, 0.1005), (0.2248, -0.5, -0.1005), (-0.1487, -0.5, 0.12), (-0.2248, -0.5, 0.1005), (-0.2248, -0.5, -0.1005), (0.1487, -0.5, 0.12), (0.2248, -0.2248, 0.1005), (0.2248, -0.2248, -0.1005), (0.2248, 0.2248, 0.1005), (0.2248, 0.2248, -0.1005), (-0.1487, 0.1487, 0.12), (0.1487, 0.1487, -0.12), (-0.1487, 0.5, -0.12), (-0.2248, 0.5, 0.1005), (-0.2248, 0.5, -0.1005), (0.1487, 0.5, 0.12), (0.1487, 0.5, -0.12), (0.2248, 0.5, 0.1005), (0.2248, 0.5, -0.1005), (-0.1487, 0.5, 0.12), (-0.2248, -0.2248, -0.1005), (0.1487, -0.1487, 0.12), (0.1487, 0.1487, 0.12), (-0.1487, -0.1487, -0.12), (0.1487, -0.1487, -0.12)], [], [(29, 17, 5, 28), (18, 23, 25, 16), (16, 25, 24, 15), (3, 19, 23, 18), (0, 10, 9, 5), (14, 13, 7, 8), (1, 17, 26, 20), (2, 1, 20, 21), (13, 28, 12, 7), (28, 5, 9, 12), (27, 30, 6, 11), (14, 8, 4, 31), (17, 29, 22, 26), (15, 24, 22, 29), (27, 11, 10, 0), (6, 30, 31, 4), (18, 31, 30, 3), (3, 2, 21, 19), (30, 5, 17, 3), (2, 3, 17, 1), (0, 5, 30, 27), (14, 31, 28, 13), (16, 15, 29, 18), (18, 29, 28, 31)])
_uv = me_buswaystrightconnectiona.uv_layers.new(name='UVMap')
_uv.uv.foreach_set('vector', [0.1756, 0.5803, 0.1756, 0.4298, 0.1004, 0.4298, 0.1004, 0.5803, 0.1004, 0.5803, 0.01157, 0.5803, 0.01157, 0.62, 0.08117, 0.62, 0.4869, 0.7166, 0.5565, 0.7166, 0.5565, 0.8183, 0.4869, 0.8183, 0.1004, 0.4298, 0.01157, 0.4298, 0.01157, 0.5803, 0.1004, 0.5803, 0.08117, 0.3901, 0.01157, 0.3901, 0.01157, 0.4298, 0.1004, 0.4298, 0.3572, 0.7166, 0.3572, 0.8183, 0.2876, 0.8183, 0.2876, 0.7166, 0.1949, 0.3901, 0.1756, 0.4298, 0.2645, 0.4298, 0.2645, 0.3901, 0.4869, 0.7166, 0.4869, 0.8183, 0.5565, 0.8183, 0.5565, 0.7166, 0.08117, 0.62, 0.1004, 0.5803, 0.01157, 0.5803, 0.01157, 0.62, 0.1004, 0.5803, 0.1004, 0.4298, 0.01157, 0.4298, 0.01157, 0.5803, 0.1949, 0.3901, 0.1756, 0.4298, 0.2645, 0.4298, 0.2645, 0.3901, 0.1949, 0.62, 0.2645, 0.62, 0.2645, 0.5803, 0.1756, 0.5803, 0.1756, 0.4298, 0.1756, 0.5803, 0.2645, 0.5803, 0.2645, 0.4298, 0.1949, 0.62, 0.2645, 0.62, 0.2645, 0.5803, 0.1756, 0.5803, 0.3572, 0.7166, 0.2876, 0.7166, 0.2876, 0.8183, 0.3572, 0.8183, 0.2645, 0.4298, 0.1756, 0.4298, 0.1756, 0.5803, 0.2645, 0.5803, 0.1004, 0.5803, 0.1756, 0.5803, 0.1756, 0.4298, 0.1004, 0.4298, 0.1004, 0.4298, 0.08117, 0.3901, 0.01157, 0.3901, 0.01157, 0.4298, 0.3845, 0.7068, 0.3845, 0.8282, 0.4597, 0.8282, 0.4597, 0.7068, 0.4869, 0.7166, 0.4597, 0.7068, 0.4597, 0.8282, 0.4869, 0.8183, 0.3572, 0.8183, 0.3845, 0.8282, 0.3845, 0.7068, 0.3572, 0.7166, 0.3572, 0.7166, 0.3845, 0.7068, 0.3845, 0.8282, 0.3572, 0.8183, 0.4869, 0.7166, 0.4869, 0.8183, 0.4597, 0.8282, 0.4597, 0.7068, 0.4597, 0.7068, 0.4597, 0.8282, 0.3845, 0.8282, 0.3845, 0.7068])
me_buswaystrightconnectiona.use_remesh_preserve_volume = False
me_buswaystrightconnectiona.use_remesh_preserve_attributes = False
me_buswaystrightconnectiona.use_mirror_vertex_groups = False
me_buswaystrightconnectiona.update()
me_buswayjunctionconnectionendb = bpy.data.meshes.new('BuswayJunctionConnectionEndB')
me_buswayjunctionconnectionendb.from_pydata([(-0.2248, 0.2894, -0.1005), (-0.1487, 0.2133, -0.12), (0.1487, 0.2133, -0.12), (0.1487, 0.2133, 0.12), (0.2248, 0.2894, 0.1005), (0.2248, 0.2894, -0.1005), (-0.2248, 0.2894, 0.1005), (-0.1487, 0.2133, 0.12), (-0.2248, -0.2248, 0.1005), (-0.2248, 0.2248, 0.1005), (-0.2248, 0.2248, -0.1005), (-0.1487, 0.1487, -0.12), (0.1487, -0.5, -0.12), (-0.1487, -0.1487, 0.12), (-0.1487, -0.5, -0.12), (0.2248, -0.5, 0.1005), (0.2248, -0.5, -0.1005), (-0.1487, -0.5, 0.12), (-0.2248, -0.5, 0.1005), (-0.2248, -0.5, -0.1005), (0.1487, -0.5, 0.12), (0.2248, -0.2248, 0.1005), (0.2248, -0.2248, -0.1005), (-0.1487, 0.1487, 0.12), (-0.2248, -0.2248, -0.1005), (0.1487, -0.1487, 0.12), (0.1487, 0.1487, 0.12), (-0.1487, -0.1487, -0.12), (0.1487, -0.1487, -0.12), (0.1487, 0.1487, -0.12), (0.2248, 0.2248, 0.1005), (0.2248, 0.2248, -0.1005)], [], [(5, 0, 6, 4), (4, 6, 7, 3), (1, 0, 5, 2), (26, 23, 13, 25), (8, 18, 17, 13), (22, 21, 15, 16), (21, 25, 20, 15), (25, 13, 17, 20), (24, 27, 14, 19), (22, 16, 12, 28), (24, 19, 18, 8), (14, 27, 28, 12), (27, 13, 23, 11), (10, 11, 23, 9), (8, 13, 27, 24), (22, 28, 25, 21), (5, 31, 29, 2), (5, 4, 30, 31), (29, 28, 27, 11), (31, 30, 26, 29), (29, 26, 25, 28), (4, 3, 26, 30), (3, 7, 23, 26), (6, 0, 10, 9), (1, 11, 10, 0), (7, 6, 9, 23), (2, 29, 11, 1)])
_uv = me_buswayjunctionconnectionendb.uv_layers.new(name='UVMap')
_uv.uv.foreach_set('vector', [0.2272, 0.03035, 0.3409, 0.03035, 0.3409, 0.132, 0.2272, 0.132, 0.8413, 0.7457, 0.7277, 0.7457, 0.7471, 0.706, 0.8219, 0.7061, 0.7471, 0.706, 0.7277, 0.7457, 0.8413, 0.7457, 0.8219, 0.7061, 0.8221, 0.6734, 0.7469, 0.6734, 0.7469, 0.5229, 0.8221, 0.5229, 0.727, 0.4843, 0.727, 0.3451, 0.7469, 0.3451, 0.7469, 0.5229, 0.08117, 0.03035, 0.08117, 0.132, 0.01157, 0.132, 0.01157, 0.03034, 0.842, 0.4843, 0.8221, 0.5229, 0.8221, 0.3451, 0.842, 0.3451, 0.8221, 0.5229, 0.7469, 0.5229, 0.7469, 0.3451, 0.8221, 0.3451, 0.727, 0.4843, 0.7469, 0.5229, 0.7469, 0.3451, 0.727, 0.3451, 0.842, 0.4843, 0.842, 0.3451, 0.8221, 0.3451, 0.8221, 0.5229, 0.4869, 0.03035, 0.5565, 0.03035, 0.5565, 0.132, 0.4869, 0.132, 0.7469, 0.3451, 0.7469, 0.5229, 0.8221, 0.5229, 0.8221, 0.3451, 0.4597, 0.02049, 0.4597, 0.1419, 0.3845, 0.1419, 0.3845, 0.02049, 0.3572, 0.03035, 0.3845, 0.02049, 0.3845, 0.1419, 0.3572, 0.132, 0.4869, 0.132, 0.4597, 0.1419, 0.4597, 0.02049, 0.4869, 0.03035, 0.08117, 0.03035, 0.1084, 0.02048, 0.1084, 0.1419, 0.08117, 0.132, 0.8413, 0.7457, 0.8417, 0.7127, 0.8221, 0.6734, 0.8219, 0.7061, 0.2272, 0.03035, 0.2272, 0.132, 0.2108, 0.132, 0.2108, 0.03035, 0.8221, 0.6734, 0.8221, 0.5229, 0.7469, 0.5229, 0.7469, 0.6734, 0.2108, 0.03035, 0.2108, 0.132, 0.1836, 0.1419, 0.1836, 0.02049, 0.1836, 0.02049, 0.1836, 0.1419, 0.1084, 0.1419, 0.1084, 0.02048, 0.8413, 0.7457, 0.8219, 0.7061, 0.8221, 0.6734, 0.8417, 0.7127, 0.8219, 0.7061, 0.7471, 0.706, 0.7469, 0.6734, 0.8221, 0.6734, 0.3409, 0.132, 0.3409, 0.03035, 0.3572, 0.03035, 0.3572, 0.132, 0.7471, 0.706, 0.7469, 0.6734, 0.7273, 0.7127, 0.7277, 0.7457, 0.7471, 0.706, 0.7277, 0.7457, 0.7273, 0.7127, 0.7469, 0.6734, 0.8219, 0.7061, 0.8221, 0.6734, 0.7469, 0.6734, 0.7471, 0.706])
me_buswayjunctionconnectionendb.use_remesh_preserve_volume = False
me_buswayjunctionconnectionendb.use_remesh_preserve_attributes = False
me_buswayjunctionconnectionendb.use_mirror_vertex_groups = False
me_buswayjunctionconnectionendb.update()
me_buswaysinglehorzendb = bpy.data.meshes.new('BuswaySingleHorzEndB')
me_buswaysinglehorzendb.from_pydata([(-0.2248, 0.2248, -0.1005), (-0.1487, 0.1487, -0.12), (0.1487, -0.5, -0.12), (0.2248, -0.5, 0.1005), (0.2248, -0.5, -0.1005), (-0.1487, -0.5, 0.12), (-0.1487, -0.5, -0.12), (-0.2248, -0.5, 0.1005), (-0.2248, -0.5, -0.1005), (0.1487, -0.5, 0.12), (0.1487, 0.1487, -0.12), (0.1487, 0.1487, 0.12), (0.2248, 0.2248, 0.1005), (0.2248, 0.2248, -0.1005), (-0.2248, 0.2248, 0.1005), (-0.1487, 0.1487, 0.12)], [], [(1, 6, 8, 0), (10, 2, 6, 1), (13, 0, 14, 12), (10, 13, 4, 2), (12, 14, 15, 11), (14, 7, 5, 15), (12, 11, 9, 3), (11, 15, 5, 9), (13, 12, 3, 4), (0, 8, 7, 14), (1, 0, 13, 10)])
_uv = me_buswaysinglehorzendb.uv_layers.new(name='UVMap')
_uv.uv.foreach_set('vector', [0.2446, 0.6828, 0.08055, 0.6828, 0.08055, 0.6431, 0.2639, 0.6431, 0.2446, 0.8333, 0.08055, 0.8333, 0.08055, 0.6828, 0.2446, 0.6828, 0.57, 0.863, 0.6838, 0.863, 0.6838, 0.9647, 0.57, 0.9647, 0.2446, 0.8333, 0.2639, 0.873, 0.08055, 0.873, 0.08055, 0.8333, 0.2645, 0.8718, 0.2645, 0.6443, 0.2446, 0.6828, 0.2446, 0.8333, 0.2639, 0.6431, 0.08055, 0.6431, 0.08055, 0.6828, 0.2446, 0.6828, 0.2639, 0.873, 0.2446, 0.8333, 0.08055, 0.8333, 0.08055, 0.873, 0.2446, 0.8333, 0.2446, 0.6828, 0.08055, 0.6828, 0.08055, 0.8333, 0.57, 0.863, 0.57, 0.9647, 0.3867, 0.9647, 0.3867, 0.863, 0.6838, 0.863, 0.8671, 0.863, 0.8671, 0.9647, 0.6838, 0.9647, 0.2446, 0.6828, 0.2645, 0.6443, 0.2645, 0.8718, 0.2446, 0.8333])
me_buswaysinglehorzendb.use_remesh_preserve_volume = False
me_buswaysinglehorzendb.use_remesh_preserve_attributes = False
me_buswaysinglehorzendb.use_mirror_vertex_groups = False
me_buswaysinglehorzendb.update()
me_buswayconnectionf = bpy.data.meshes.new('BuswayConnectionF')
me_buswayconnectionf.from_pydata([(-0.2248, -0.1005, -0.5), (-0.1487, -0.12, -0.5), (0.2248, 0.1005, -0.5), (0.2248, -0.1005, -0.5), (-0.1487, 0.12, -0.5), (-0.1487, -0.12, -0.1005), (0.1487, 0.12, -0.5), (-0.2248, -0.1005, -0.1005), (-0.2248, 0.1005, -0.5), (0.1487, -0.12, -0.5), (0.2248, -0.1005, -0.1005), (0.2248, 0.1005, -0.1005), (-0.2248, 0.1005, -0.1005), (0.1487, -0.12, -0.1005), (-0.1487, 0.12, -0.1005), (0.1487, 0.12, -0.1005)], [], [(4, 14, 15, 6), (12, 8, 0, 7), (11, 2, 6, 15), (12, 14, 4, 8), (13, 5, 1, 9), (10, 13, 9, 3), (11, 10, 3, 2), (7, 0, 1, 5)])
_uv = me_buswayconnectionf.uv_layers.new(name='UVMap')
_uv.uv.foreach_set('vector', [0.1973, 0.367, 0.1973, 0.1649, 0.2725, 0.1649, 0.2725, 0.367, 0.1774, 0.1649, 0.1774, 0.367, 0.1265, 0.367, 0.1265, 0.1649, 0.2923, 0.1649, 0.2923, 0.367, 0.2725, 0.367, 0.2725, 0.1649, 0.1774, 0.1649, 0.1973, 0.1649, 0.1973, 0.367, 0.1774, 0.367, 0.03144, 0.1649, 0.1067, 0.1649, 0.1067, 0.367, 0.03144, 0.367, 0.01157, 0.1649, 0.03144, 0.1649, 0.03144, 0.367, 0.01157, 0.367, 0.2923, 0.1649, 0.3432, 0.1649, 0.3432, 0.367, 0.2923, 0.367, 0.1265, 0.1649, 0.1265, 0.367, 0.1067, 0.367, 0.1067, 0.1649])
me_buswayconnectionf.use_remesh_preserve_volume = False
me_buswayconnectionf.use_remesh_preserve_attributes = False
me_buswayconnectionf.use_mirror_vertex_groups = False
me_buswayconnectionf.update()
me_buswaynone = bpy.data.meshes.new('BuswayNone')
me_buswaynone.from_pydata([(0.2248, 0.2248, -0.1005), (0.1487, 0.1487, -0.12), (0.1487, -0.1487, -0.12), (0.1487, -0.1487, 0.12), (0.2248, -0.2248, 0.1005), (0.2248, -0.2248, -0.1005), (0.2248, 0.2248, 0.1005), (0.1487, 0.1487, 0.12), (-0.2248, -0.2248, -0.1005), (-0.1487, -0.1487, -0.12), (-0.1487, 0.1487, -0.12), (-0.1487, 0.1487, 0.12), (-0.2248, 0.2248, 0.1005), (-0.2248, 0.2248, -0.1005), (-0.2248, -0.2248, 0.1005), (-0.1487, -0.1487, 0.12)], [], [(7, 6, 12, 11), (10, 13, 0, 1), (5, 0, 6, 4), (5, 8, 9, 2), (4, 6, 7, 3), (4, 3, 15, 14), (5, 4, 14, 8), (6, 0, 13, 12), (2, 9, 10, 1), (15, 3, 7, 11), (1, 0, 5, 2), (13, 8, 14, 12), (12, 14, 15, 11), (9, 8, 13, 10)])
_uv = me_buswaynone.uv_layers.new(name='UVMap')
_uv.uv.foreach_set('vector', [0.4607, 0.4966, 0.48, 0.5363, 0.3662, 0.5363, 0.3855, 0.4966, 0.3855, 0.6777, 0.3662, 0.638, 0.48, 0.638, 0.4607, 0.6777, 0.3662, 0.5363, 0.48, 0.5363, 0.48, 0.638, 0.3662, 0.638, 0.48, 0.2047, 0.3662, 0.2047, 0.3855, 0.1649, 0.4607, 0.1649, 0.3662, 0.638, 0.48, 0.638, 0.4607, 0.6777, 0.3855, 0.6777, 0.48, 0.3064, 0.4607, 0.3461, 0.3855, 0.3461, 0.3662, 0.3064, 0.48, 0.2047, 0.48, 0.3064, 0.3662, 0.3064, 0.3662, 0.2047, 0.48, 0.5363, 0.48, 0.638, 0.3662, 0.638, 0.3662, 0.5363, 0.3855, 0.4966, 0.3855, 0.3461, 0.4607, 0.3461, 0.4607, 0.4966, 0.3855, 0.3461, 0.4607, 0.3461, 0.4607, 0.4966, 0.3855, 0.4966, 0.4607, 0.4966, 0.48, 0.5363, 0.3662, 0.5363, 0.3855, 0.4966, 0.48, 0.3064, 0.3662, 0.3064, 0.3662, 0.2047, 0.48, 0.2047, 0.48, 0.2047, 0.3662, 0.2047, 0.3855, 0.1649, 0.4607, 0.1649, 0.3855, 0.3461, 0.3662, 0.3064, 0.48, 0.3064, 0.4607, 0.3461])
me_buswaynone.use_remesh_preserve_volume = False
me_buswaynone.use_remesh_preserve_attributes = False
me_buswaynone.use_mirror_vertex_groups = False
me_buswaynone.update()

# ---- objects
ob_cube = bpy.data.objects.new('Cube', me_cube)
ob_buswaysinglevertendb = bpy.data.objects.new('BuswaySingleVertEndB', me_buswaysinglevertendb)
ob_buswaysinglehorzendd = bpy.data.objects.new('BuswaySingleHorzEndD', me_buswaysinglehorzendd)
ob_buswayconnectione = bpy.data.objects.new('BuswayConnectionE', me_buswayconnectione)
ob_buswaystrightconnectionc = bpy.data.objects.new('BuswayStrightConnectionC', me_buswaystrightconnectionc)
ob_buswaysinglevertenda = bpy.data.objects.new('BuswaySingleVertEndA', me_buswaysinglevertenda)
ob_buswaysinglehorzendc = bpy.data.objects.new('BuswaySingleHorzEndC', me_buswaysinglehorzendc)
ob_buswayconnectiond = bpy.data.objects.new('BuswayConnectionD', me_buswayconnectiond)
ob_buswayjunctionconnectionendd = bpy.data.objects.new('BuswayJunctionConnectionEndD', me_buswayjunctionconnectionendd)
ob_buswayjunctionconnectionendc = bpy.data.objects.new('BuswayJunctionConnectionEndC', me_buswayjunctionconnectionendc)
ob_buswayjunctionconnectionenda = bpy.data.objects.new('BuswayJunctionConnectionEndA', me_buswayjunctionconnectionenda)
ob_buswaystrightconnectionb = bpy.data.objects.new('BuswayStrightConnectionB', me_buswaystrightconnectionb)
ob_buswaysinglehorzenda = bpy.data.objects.new('BuswaySingleHorzEndA', me_buswaysinglehorzenda)
ob_buswayconnectionc = bpy.data.objects.new('BuswayConnectionC', me_buswayconnectionc)
ob_buswayconnectiona = bpy.data.objects.new('BuswayConnectionA', me_buswayconnectiona)
ob_buswayconnectionb = bpy.data.objects.new('BuswayConnectionB', me_buswayconnectionb)
ob_buswaystrightconnectiona = bpy.data.objects.new('BuswayStrightConnectionA', me_buswaystrightconnectiona)
ob_buswayjunctionconnectionendb = bpy.data.objects.new('BuswayJunctionConnectionEndB', me_buswayjunctionconnectionendb)
ob_buswaysinglehorzendb = bpy.data.objects.new('BuswaySingleHorzEndB', me_buswaysinglehorzendb)
ob_buswayconnectionf = bpy.data.objects.new('BuswayConnectionF', me_buswayconnectionf)
ob_buswaynone = bpy.data.objects.new('BuswayNone', me_buswaynone)

# ---- transforms, parenting, visibility, modifiers, constraints
ob_cube.location = (0.5, 0.5, 0.5)
ob_cube.scale = (0.5, 0.5, 0.5)
ob_cube.lineart.crease_threshold = 0.0
ob_buswaysinglevertendb.location = (0.5, 0.5, 0.5)
ob_buswaysinglevertendb.rotation_euler = (0.0, 0.0, 1.571)
ob_buswaysinglevertendb.lineart.crease_threshold = 0.0
ob_buswaysinglehorzendd.location = (0.5, 0.5, 0.5)
ob_buswaysinglehorzendd.rotation_euler = (0.0, 0.0, 1.571)
ob_buswaysinglehorzendd.lineart.crease_threshold = 0.0
ob_buswayconnectione.location = (0.5, 0.5, 0.5)
ob_buswayconnectione.lineart.crease_threshold = 0.0
ob_buswaystrightconnectionc.location = (0.5, 0.5, 0.5)
ob_buswaystrightconnectionc.rotation_euler = (0.0, 0.0, 1.571)
ob_buswaystrightconnectionc.lineart.crease_threshold = 0.0
ob_buswaysinglevertenda.location = (0.5, 0.5, 0.5)
ob_buswaysinglevertenda.rotation_euler = (0.0, 0.0, 1.571)
ob_buswaysinglevertenda.lineart.crease_threshold = 0.0
ob_buswaysinglehorzendc.location = (0.5, 0.5, 0.5)
ob_buswaysinglehorzendc.rotation_euler = (0.0, 0.0, 1.571)
ob_buswaysinglehorzendc.lineart.crease_threshold = 0.0
ob_buswayconnectiond.location = (0.5, 0.5, 0.5)
ob_buswayconnectiond.lineart.crease_threshold = 0.0
ob_buswayjunctionconnectionendd.location = (0.5, 0.5, 0.5)
ob_buswayjunctionconnectionendd.lineart.crease_threshold = 0.0
ob_buswayjunctionconnectionendc.location = (0.5, 0.5, 0.5)
ob_buswayjunctionconnectionendc.lineart.crease_threshold = 0.0
ob_buswayjunctionconnectionenda.location = (0.5, 0.5, 0.5)
ob_buswayjunctionconnectionenda.lineart.crease_threshold = 0.0
ob_buswaystrightconnectionb.location = (0.5, 0.5, 0.5)
ob_buswaystrightconnectionb.rotation_euler = (0.0, 0.0, 1.571)
ob_buswaystrightconnectionb.lineart.crease_threshold = 0.0
ob_buswaysinglehorzenda.location = (0.5, 0.5, 0.5)
ob_buswaysinglehorzenda.lineart.crease_threshold = 0.0
ob_buswayconnectionc.location = (0.5, 0.5, 0.5)
ob_buswayconnectionc.lineart.crease_threshold = 0.0
ob_buswayconnectiona.location = (0.5, 0.5, 0.5)
ob_buswayconnectiona.lineart.crease_threshold = 0.0
ob_buswayconnectionb.location = (0.5, 0.5, 0.5)
ob_buswayconnectionb.lineart.crease_threshold = 0.0
ob_buswaystrightconnectiona.location = (0.5, 0.5, 0.5)
ob_buswaystrightconnectiona.lineart.crease_threshold = 0.0
ob_buswayjunctionconnectionendb.location = (0.5, 0.5, 0.5)
ob_buswayjunctionconnectionendb.lineart.crease_threshold = 0.0
ob_buswaysinglehorzendb.location = (0.5, 0.5, 0.5)
ob_buswaysinglehorzendb.lineart.crease_threshold = 0.0
ob_buswayconnectionf.location = (0.5, 0.5, 0.5)
ob_buswayconnectionf.lineart.crease_threshold = 0.0
ob_buswaynone.location = (0.5, 0.5, 0.5)
ob_buswaynone.lineart.crease_threshold = 0.0

# ---- collection membership
col_collection_1.objects.link(ob_cube)
col_collection_2.objects.link(ob_buswaysinglevertendb)
col_collection_2.objects.link(ob_buswaysinglehorzendd)
col_collection_2.objects.link(ob_buswayconnectione)
col_collection_2.objects.link(ob_buswaystrightconnectionc)
col_collection_2.objects.link(ob_buswaysinglevertenda)
col_collection_2.objects.link(ob_buswaysinglehorzendc)
col_collection_2.objects.link(ob_buswayconnectiond)
col_collection_2.objects.link(ob_buswayjunctionconnectionendd)
col_collection_2.objects.link(ob_buswayjunctionconnectionendc)
col_collection_2.objects.link(ob_buswayjunctionconnectionenda)
col_collection_2.objects.link(ob_buswaystrightconnectionb)
col_collection_2.objects.link(ob_buswaysinglehorzenda)
col_collection_2.objects.link(ob_buswayconnectionc)
col_collection_2.objects.link(ob_buswayconnectiona)
col_collection_2.objects.link(ob_buswayconnectionb)
col_collection_2.objects.link(ob_buswaystrightconnectiona)
col_collection_2.objects.link(ob_buswayjunctionconnectionendb)
col_collection_2.objects.link(ob_buswaysinglehorzendb)
col_collection_2.objects.link(ob_buswayconnectionf)
col_collection_2.objects.link(ob_buswaynone)

# ---- scene / render settings (as saved in the file)
scene.frame_start = 1; scene.frame_end = 250; scene.frame_set(1)
scene.render.engine = 'BLENDER_EEVEE_NEXT'
scene.render.image_settings.color_mode = 'RGB'
scene.render.image_settings.compression = 90
scene.render.resolution_percentage = 50
scene.render.dither_intensity = 0.0
scene.cycles.use_denoising = False
scene.cycles.samples = 10
scene.cycles.sampling_pattern = 'TABULATED_SOBOL'
scene.cycles.light_sampling_threshold = 0.0
scene.cycles.use_adaptive_sampling = False
scene.cycles.use_light_tree = False
scene.cycles.blur_glossy = 0.0
scene.cycles.volume_bounces = 1
scene.cycles.pixel_filter_type = 'GAUSSIAN'
scene.cycles.sample_clamp_indirect = 0.0
scene.view_settings.view_transform = 'Standard'
bpy.context.view_layer.update()

# ---- added for rendering (the .blend has no active camera and no usable light): camera, sun
cam_auto = bpy.data.cameras.new('AutoCamera')
cam_auto.lens = 50.0
cam_auto.sensor_width = 36.0
cam_auto.clip_end = 1000.0
ob_auto_camera = bpy.data.objects.new('AutoCamera', cam_auto)
scene.collection.objects.link(ob_auto_camera)
ob_auto_camera.location = (3.20507, -3.84609, 2.56406)
ob_auto_camera.rotation_euler = (1.09748, -7.21219e-08, 0.694738)
scene.camera = ob_auto_camera
light_auto_sun = bpy.data.lights.new('AutoSun', 'SUN')
light_auto_sun.energy = 3.0
light_auto_sun.angle = 0.0523599
ob_auto_sun = bpy.data.objects.new('AutoSun', light_auto_sun)
scene.collection.objects.link(ob_auto_sun)
ob_auto_sun.rotation_euler = (0.872665, 0.174533, 0.523599)
bpy.context.view_layer.update()
